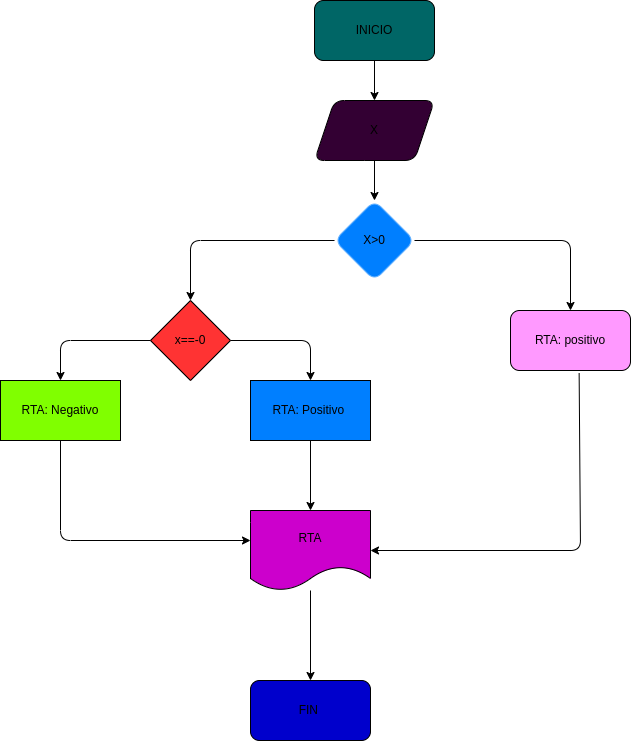

The diagram above was exported from draw.io. Its source (the exported page's mxGraphModel, read from the mxfile embedded in the PNG):
<mxGraphModel dx="935" dy="1701" grid="1" gridSize="10" guides="1" tooltips="1" connect="1" arrows="1" fold="1" page="1" pageScale="1" pageWidth="827" pageHeight="1169" math="0" shadow="0">
  <root>
    <mxCell id="0" />
    <mxCell id="1" parent="0" />
    <mxCell id="4" value="" style="edgeStyle=none;html=1;" edge="1" parent="1" source="2" target="3">
      <mxGeometry relative="1" as="geometry" />
    </mxCell>
    <mxCell id="2" value="INICIO" style="rounded=1;whiteSpace=wrap;html=1;fillColor=#006666;" vertex="1" parent="1">
      <mxGeometry x="354" y="-30" width="120" height="60" as="geometry" />
    </mxCell>
    <mxCell id="6" value="" style="edgeStyle=none;html=1;" edge="1" parent="1" source="3" target="5">
      <mxGeometry relative="1" as="geometry" />
    </mxCell>
    <mxCell id="3" value="X" style="shape=parallelogram;perimeter=parallelogramPerimeter;whiteSpace=wrap;html=1;fixedSize=1;rounded=1;fillColor=#330033;" vertex="1" parent="1">
      <mxGeometry x="354" y="70" width="120" height="60" as="geometry" />
    </mxCell>
    <mxCell id="8" value="" style="edgeStyle=none;html=1;" edge="1" parent="1" source="5" target="7">
      <mxGeometry relative="1" as="geometry">
        <Array as="points">
          <mxPoint x="230" y="210" />
        </Array>
      </mxGeometry>
    </mxCell>
    <mxCell id="11" value="" style="edgeStyle=none;html=1;" edge="1" parent="1" source="5" target="10">
      <mxGeometry relative="1" as="geometry">
        <Array as="points">
          <mxPoint x="610" y="210" />
        </Array>
      </mxGeometry>
    </mxCell>
    <mxCell id="5" value="X&amp;gt;0" style="rhombus;whiteSpace=wrap;html=1;rounded=1;strokeColor=#66B2FF;fillColor=#007FFF;" vertex="1" parent="1">
      <mxGeometry x="374" y="170" width="80" height="80" as="geometry" />
    </mxCell>
    <mxCell id="13" value="" style="edgeStyle=none;html=1;" edge="1" parent="1" source="7" target="12">
      <mxGeometry relative="1" as="geometry">
        <Array as="points">
          <mxPoint x="100" y="310" />
        </Array>
      </mxGeometry>
    </mxCell>
    <mxCell id="15" value="" style="edgeStyle=none;html=1;" edge="1" parent="1" source="7" target="14">
      <mxGeometry relative="1" as="geometry">
        <Array as="points">
          <mxPoint x="350" y="310" />
        </Array>
      </mxGeometry>
    </mxCell>
    <mxCell id="7" value="x==-0" style="rhombus;whiteSpace=wrap;html=1;fillColor=#FF3333;" vertex="1" parent="1">
      <mxGeometry x="190" y="270" width="80" height="80" as="geometry" />
    </mxCell>
    <mxCell id="10" value="RTA: positivo" style="rounded=1;whiteSpace=wrap;html=1;fillColor=#FF99FF;" vertex="1" parent="1">
      <mxGeometry x="550" y="280" width="120" height="60" as="geometry" />
    </mxCell>
    <mxCell id="12" value="RTA: Negativo" style="whiteSpace=wrap;html=1;fillColor=#80FF00;" vertex="1" parent="1">
      <mxGeometry x="40" y="350" width="120" height="60" as="geometry" />
    </mxCell>
    <mxCell id="17" value="" style="edgeStyle=none;html=1;" edge="1" parent="1" source="14" target="16">
      <mxGeometry relative="1" as="geometry" />
    </mxCell>
    <mxCell id="14" value="RTA: Positivo&amp;nbsp;" style="whiteSpace=wrap;html=1;fillColor=#007FFF;" vertex="1" parent="1">
      <mxGeometry x="290" y="350" width="120" height="60" as="geometry" />
    </mxCell>
    <mxCell id="21" value="" style="edgeStyle=none;html=1;" edge="1" parent="1" source="16" target="20">
      <mxGeometry relative="1" as="geometry" />
    </mxCell>
    <mxCell id="16" value="RTA" style="shape=document;whiteSpace=wrap;html=1;boundedLbl=1;fillColor=#CC00CC;" vertex="1" parent="1">
      <mxGeometry x="290" y="480" width="120" height="80" as="geometry" />
    </mxCell>
    <mxCell id="18" value="" style="endArrow=classic;html=1;exitX=0.5;exitY=1;exitDx=0;exitDy=0;entryX=0;entryY=0.375;entryDx=0;entryDy=0;entryPerimeter=0;" edge="1" parent="1" source="12" target="16">
      <mxGeometry width="50" height="50" relative="1" as="geometry">
        <mxPoint x="390" y="490" as="sourcePoint" />
        <mxPoint x="440" y="440" as="targetPoint" />
        <Array as="points">
          <mxPoint x="100" y="510" />
        </Array>
      </mxGeometry>
    </mxCell>
    <mxCell id="19" value="" style="endArrow=classic;html=1;exitX=0.572;exitY=1.044;exitDx=0;exitDy=0;exitPerimeter=0;entryX=1;entryY=0.5;entryDx=0;entryDy=0;" edge="1" parent="1" source="10" target="16">
      <mxGeometry width="50" height="50" relative="1" as="geometry">
        <mxPoint x="390" y="490" as="sourcePoint" />
        <mxPoint x="440" y="440" as="targetPoint" />
        <Array as="points">
          <mxPoint x="620" y="520" />
        </Array>
      </mxGeometry>
    </mxCell>
    <mxCell id="20" value="FIN&amp;nbsp;" style="rounded=1;whiteSpace=wrap;html=1;fillColor=#0000CC;" vertex="1" parent="1">
      <mxGeometry x="290" y="650" width="120" height="60" as="geometry" />
    </mxCell>
  </root>
</mxGraphModel>